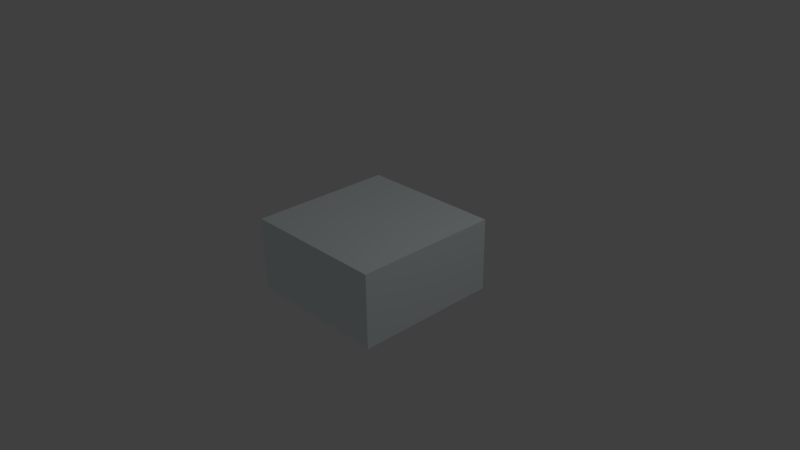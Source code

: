 # Source: srebrny.blend  (saved by Blender 2.70.0; exported with 4.5.12 LTS)
import bpy
from mathutils import Matrix  # noqa: F401  (used for matrix-valued properties, if any)

bpy.ops.wm.read_factory_settings(use_empty=True)
scene = bpy.context.scene
scene.name = 'Scene'

# ---- collections
col_collection_1 = bpy.data.collections.new('Collection 1'); scene.collection.children.link(col_collection_1)

# ---- materials (node trees are filled in below, after node groups)
mat_srebrny = bpy.data.materials.new('srebrny')
mat_srebrny.alpha_threshold = 0.0
mat_srebrny.use_transparent_shadow = False
mat_srebrny.diffuse_color = (0.8925, 0.9872, 1.0, 1.0)
mat_srebrny.roughness = 0.5
mat_srebrny.line_color = (0.0, 0.0, 0.0, 1.0)

# ---- material node trees

# ---- world
world_world = bpy.data.worlds.new('World'); scene.world = world_world
world_world.color = (0.05088, 0.05088, 0.05088)
world_world.use_sun_shadow = False
world_world.sun_shadow_jitter_overblur = 0.0
world_world.cycles.sampling_method = 'MANUAL'
world_world.cycles.sample_map_resolution = 256

# ---- cameras
cam_camera = bpy.data.cameras.new('Camera')
cam_camera.clip_end = 100.0
cam_camera.lens = 35.0
cam_camera.sensor_width = 32.0
cam_camera.sensor_height = 18.0
cam_camera.ortho_scale = 7.314
cam_camera.dof.focus_distance = 0.0
cam_camera.dof.aperture_fstop = 128.0

# ---- lights
light_lamp = bpy.data.lights.new('Lamp', 'POINT')
light_lamp.transmission_factor = 0.0
light_lamp.cutoff_distance = 30.0
light_lamp.energy = 100.0
light_lamp.shadow_buffer_clip_start = 1.001
light_lamp.shadow_soft_size = 0.1
light_lamp.shadow_maximum_resolution = 0.006
light_lamp.use_absolute_resolution = True
light_lamp.cycles.use_multiple_importance_sampling = False

# ---- meshes
me_cube = bpy.data.meshes.new('Cube')
me_cube.from_pydata([(1.0, 1.0, -1.0), (1.0, -1.0, -1.0), (-1.0, -1.0, -1.0), (-1.0, 1.0, -1.0), (1.0, 1.0, 1.0), (1.0, -1.0, 1.0), (-1.0, -1.0, 1.0), (-1.0, 1.0, 1.0)], [], [(0, 1, 2, 3), (4, 7, 6, 5), (0, 4, 5, 1), (1, 5, 6, 2), (2, 6, 7, 3), (4, 0, 3, 7)])
me_cube.materials.append(mat_srebrny)
me_cube.use_remesh_preserve_volume = False
me_cube.use_remesh_preserve_attributes = False
me_cube.use_mirror_vertex_groups = False
me_cube.update()

# ---- objects
ob_cube = bpy.data.objects.new('Cube', me_cube)
ob_lamp = bpy.data.objects.new('Lamp', light_lamp)
ob_camera = bpy.data.objects.new('Camera', cam_camera)

# ---- transforms, parenting, visibility, modifiers, constraints
ob_cube.location = (0.0, 0.0, 0.0)
ob_cube.delta_scale = (1.0, 1.0, 0.5)
ob_cube.lock_rotations_4d = False
ob_cube.empty_display_type = 'ARROWS'
ob_cube.color = (1.0, 0.9953, 0.9811, 1.0)
ob_cube.lineart.crease_threshold = 0.0
ob_lamp.location = (4.076, 1.005, 5.904)
ob_lamp.rotation_euler = (0.6503, 0.05522, 1.866)
ob_lamp.lock_rotations_4d = False
ob_lamp.empty_display_type = 'ARROWS'
ob_lamp.color = (0.0, 0.0, 0.0, 0.0)
ob_lamp.lineart.crease_threshold = 0.0
ob_camera.location = (7.481, -6.508, 5.344)
ob_camera.rotation_euler = (1.109, 0.01082, 0.8149)
ob_camera.lock_rotations_4d = False
ob_camera.empty_display_type = 'ARROWS'
ob_camera.color = (0.0, 0.0, 0.0, 0.0)
ob_camera.display_type = 'WIRE'
ob_camera.lineart.crease_threshold = 0.0

# ---- collection membership
col_collection_1.objects.link(ob_cube)
col_collection_1.objects.link(ob_lamp)
col_collection_1.objects.link(ob_camera)

# ---- scene / render settings (as saved in the file)
scene.camera = ob_camera
scene.frame_start = 1; scene.frame_end = 250; scene.frame_set(1)
scene.render.engine = 'BLENDER_EEVEE_NEXT'
scene.render.resolution_percentage = 50
scene.render.dither_intensity = 0.0
scene.cycles.use_denoising = False
scene.cycles.samples = 10
scene.cycles.sampling_pattern = 'TABULATED_SOBOL'
scene.cycles.light_sampling_threshold = 0.0
scene.cycles.use_adaptive_sampling = False
scene.cycles.use_light_tree = False
scene.cycles.blur_glossy = 0.0
scene.cycles.volume_bounces = 1
scene.cycles.pixel_filter_type = 'GAUSSIAN'
scene.cycles.sample_clamp_indirect = 0.0
scene.view_settings.view_transform = 'Standard'
bpy.context.view_layer.update()
